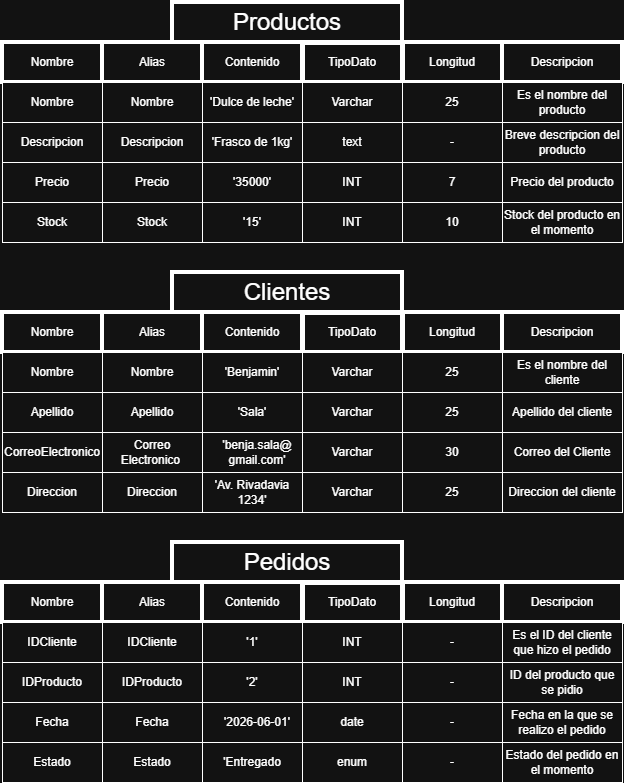

The diagram above was exported from draw.io. Its source (the exported page's mxGraphModel, read from the mxfile embedded in the PNG):
<mxGraphModel dx="1414" dy="791" grid="1" gridSize="10" guides="1" tooltips="1" connect="1" arrows="1" fold="1" page="1" pageScale="1" pageWidth="827" pageHeight="1169" background="none" math="0" shadow="0">
  <root>
    <mxCell id="0" />
    <mxCell id="1" parent="0" />
    <mxCell id="rqo2V7RQppp-1hr5v1wI-1" parent="1" style="whiteSpace=wrap;html=1;strokeWidth=4;" value="Nombre" vertex="1">
      <mxGeometry height="40" width="100" x="90" y="60" as="geometry" />
    </mxCell>
    <mxCell id="rqo2V7RQppp-1hr5v1wI-2" parent="1" style="whiteSpace=wrap;html=1;strokeWidth=4;" value="Alias" vertex="1">
      <mxGeometry height="40" width="100" x="190" y="60" as="geometry" />
    </mxCell>
    <mxCell id="rqo2V7RQppp-1hr5v1wI-3" parent="1" style="whiteSpace=wrap;html=1;strokeWidth=4;" value="Contenido" vertex="1">
      <mxGeometry height="40" width="100" x="290" y="60" as="geometry" />
    </mxCell>
    <mxCell id="rqo2V7RQppp-1hr5v1wI-4" parent="1" style="whiteSpace=wrap;html=1;strokeWidth=4;" value="Longitud" vertex="1">
      <mxGeometry height="40" width="100" x="490" y="60" as="geometry" />
    </mxCell>
    <mxCell id="rqo2V7RQppp-1hr5v1wI-5" parent="1" style="whiteSpace=wrap;html=1;strokeWidth=5;" value="TipoDato" vertex="1">
      <mxGeometry height="40" width="100" x="390" y="60" as="geometry" />
    </mxCell>
    <mxCell id="rqo2V7RQppp-1hr5v1wI-6" parent="1" style="whiteSpace=wrap;html=1;strokeWidth=4;" value="Descripcion" vertex="1">
      <mxGeometry height="40" width="120" x="590" y="60" as="geometry" />
    </mxCell>
    <mxCell id="rqo2V7RQppp-1hr5v1wI-7" parent="1" style="whiteSpace=wrap;html=1;strokeWidth=4;" value="&lt;font style=&quot;font-size: 24px;&quot;&gt;Productos&lt;/font&gt;" vertex="1">
      <mxGeometry height="40" width="230" x="260" y="20" as="geometry" />
    </mxCell>
    <mxCell id="rqo2V7RQppp-1hr5v1wI-8" parent="1" style="whiteSpace=wrap;html=1;" value="Nombre" vertex="1">
      <mxGeometry height="40" width="100" x="90" y="100" as="geometry" />
    </mxCell>
    <mxCell id="rqo2V7RQppp-1hr5v1wI-9" parent="1" style="whiteSpace=wrap;html=1;" value="Nombre" vertex="1">
      <mxGeometry height="40" width="100" x="190" y="100" as="geometry" />
    </mxCell>
    <mxCell id="rqo2V7RQppp-1hr5v1wI-10" parent="1" style="whiteSpace=wrap;html=1;" value="'Dulce de leche'" vertex="1">
      <mxGeometry height="40" width="100" x="290" y="100" as="geometry" />
    </mxCell>
    <mxCell id="rqo2V7RQppp-1hr5v1wI-11" parent="1" style="whiteSpace=wrap;html=1;" value="Varchar" vertex="1">
      <mxGeometry height="40" width="100" x="390" y="100" as="geometry" />
    </mxCell>
    <mxCell id="rqo2V7RQppp-1hr5v1wI-12" parent="1" style="whiteSpace=wrap;html=1;" value="25" vertex="1">
      <mxGeometry height="40" width="100" x="490" y="100" as="geometry" />
    </mxCell>
    <mxCell id="rqo2V7RQppp-1hr5v1wI-13" parent="1" style="whiteSpace=wrap;html=1;" value="Es el nombre del producto" vertex="1">
      <mxGeometry height="40" width="120" x="590" y="100" as="geometry" />
    </mxCell>
    <mxCell id="rqo2V7RQppp-1hr5v1wI-14" parent="1" style="whiteSpace=wrap;html=1;" value="Descripcion" vertex="1">
      <mxGeometry height="40" width="100" x="90" y="140" as="geometry" />
    </mxCell>
    <mxCell id="rqo2V7RQppp-1hr5v1wI-15" parent="1" style="whiteSpace=wrap;html=1;" value="Descripcion" vertex="1">
      <mxGeometry height="40" width="100" x="190" y="140" as="geometry" />
    </mxCell>
    <mxCell id="rqo2V7RQppp-1hr5v1wI-16" parent="1" style="whiteSpace=wrap;html=1;" value="'Frasco de 1kg'" vertex="1">
      <mxGeometry height="40" width="100" x="290" y="140" as="geometry" />
    </mxCell>
    <mxCell id="rqo2V7RQppp-1hr5v1wI-17" parent="1" style="whiteSpace=wrap;html=1;" value="text" vertex="1">
      <mxGeometry height="40" width="100" x="390" y="140" as="geometry" />
    </mxCell>
    <mxCell id="rqo2V7RQppp-1hr5v1wI-18" parent="1" style="whiteSpace=wrap;html=1;" value="-" vertex="1">
      <mxGeometry height="40" width="100" x="490" y="140" as="geometry" />
    </mxCell>
    <mxCell id="rqo2V7RQppp-1hr5v1wI-19" parent="1" style="whiteSpace=wrap;html=1;" value="Breve descripcion del producto" vertex="1">
      <mxGeometry height="40" width="120" x="590" y="140" as="geometry" />
    </mxCell>
    <mxCell id="rqo2V7RQppp-1hr5v1wI-20" parent="1" style="whiteSpace=wrap;html=1;" value="Precio" vertex="1">
      <mxGeometry height="40" width="100" x="90" y="180" as="geometry" />
    </mxCell>
    <mxCell id="rqo2V7RQppp-1hr5v1wI-21" parent="1" style="whiteSpace=wrap;html=1;" value="Precio" vertex="1">
      <mxGeometry height="40" width="100" x="190" y="180" as="geometry" />
    </mxCell>
    <mxCell id="rqo2V7RQppp-1hr5v1wI-22" parent="1" style="whiteSpace=wrap;html=1;" value="'35000'" vertex="1">
      <mxGeometry height="40" width="100" x="290" y="180" as="geometry" />
    </mxCell>
    <mxCell id="rqo2V7RQppp-1hr5v1wI-23" parent="1" style="whiteSpace=wrap;html=1;" value="7" vertex="1">
      <mxGeometry height="40" width="100" x="490" y="180" as="geometry" />
    </mxCell>
    <mxCell id="rqo2V7RQppp-1hr5v1wI-24" parent="1" style="whiteSpace=wrap;html=1;" value="INT" vertex="1">
      <mxGeometry height="40" width="100" x="390" y="180" as="geometry" />
    </mxCell>
    <mxCell id="rqo2V7RQppp-1hr5v1wI-25" parent="1" style="whiteSpace=wrap;html=1;" value="Precio del producto" vertex="1">
      <mxGeometry height="40" width="120" x="590" y="180" as="geometry" />
    </mxCell>
    <mxCell id="rqo2V7RQppp-1hr5v1wI-26" parent="1" style="whiteSpace=wrap;html=1;" value="Stock" vertex="1">
      <mxGeometry height="40" width="100" x="90" y="220" as="geometry" />
    </mxCell>
    <mxCell id="rqo2V7RQppp-1hr5v1wI-27" parent="1" style="whiteSpace=wrap;html=1;" value="Stock" vertex="1">
      <mxGeometry height="40" width="100" x="190" y="220" as="geometry" />
    </mxCell>
    <mxCell id="rqo2V7RQppp-1hr5v1wI-28" parent="1" style="whiteSpace=wrap;html=1;" value="'15'" vertex="1">
      <mxGeometry height="40" width="100" x="290" y="220" as="geometry" />
    </mxCell>
    <mxCell id="rqo2V7RQppp-1hr5v1wI-29" parent="1" style="whiteSpace=wrap;html=1;" value="10" vertex="1">
      <mxGeometry height="40" width="100" x="490" y="220" as="geometry" />
    </mxCell>
    <mxCell id="rqo2V7RQppp-1hr5v1wI-30" parent="1" style="whiteSpace=wrap;html=1;" value="INT" vertex="1">
      <mxGeometry height="40" width="100" x="390" y="220" as="geometry" />
    </mxCell>
    <mxCell id="rqo2V7RQppp-1hr5v1wI-31" parent="1" style="whiteSpace=wrap;html=1;" value="Stock del producto en el momento" vertex="1">
      <mxGeometry height="40" width="120" x="590" y="220" as="geometry" />
    </mxCell>
    <mxCell id="rqo2V7RQppp-1hr5v1wI-32" parent="1" style="whiteSpace=wrap;html=1;strokeWidth=4;" value="Nombre" vertex="1">
      <mxGeometry height="40" width="100" x="90" y="330" as="geometry" />
    </mxCell>
    <mxCell id="rqo2V7RQppp-1hr5v1wI-33" parent="1" style="whiteSpace=wrap;html=1;strokeWidth=4;" value="Alias" vertex="1">
      <mxGeometry height="40" width="100" x="190" y="330" as="geometry" />
    </mxCell>
    <mxCell id="rqo2V7RQppp-1hr5v1wI-34" parent="1" style="whiteSpace=wrap;html=1;strokeWidth=4;" value="Contenido" vertex="1">
      <mxGeometry height="40" width="100" x="290" y="330" as="geometry" />
    </mxCell>
    <mxCell id="rqo2V7RQppp-1hr5v1wI-35" parent="1" style="whiteSpace=wrap;html=1;strokeWidth=4;" value="Longitud" vertex="1">
      <mxGeometry height="40" width="100" x="490" y="330" as="geometry" />
    </mxCell>
    <mxCell id="rqo2V7RQppp-1hr5v1wI-36" parent="1" style="whiteSpace=wrap;html=1;strokeWidth=5;" value="TipoDato" vertex="1">
      <mxGeometry height="40" width="100" x="390" y="330" as="geometry" />
    </mxCell>
    <mxCell id="rqo2V7RQppp-1hr5v1wI-37" parent="1" style="whiteSpace=wrap;html=1;strokeWidth=4;" value="Descripcion" vertex="1">
      <mxGeometry height="40" width="120" x="590" y="330" as="geometry" />
    </mxCell>
    <mxCell id="rqo2V7RQppp-1hr5v1wI-38" parent="1" style="whiteSpace=wrap;html=1;strokeWidth=4;" value="&lt;font style=&quot;font-size: 24px;&quot;&gt;Clientes&lt;/font&gt;" vertex="1">
      <mxGeometry height="40" width="230" x="260" y="290" as="geometry" />
    </mxCell>
    <mxCell id="rqo2V7RQppp-1hr5v1wI-39" parent="1" style="whiteSpace=wrap;html=1;" value="Nombre" vertex="1">
      <mxGeometry height="40" width="100" x="90" y="370" as="geometry" />
    </mxCell>
    <mxCell id="rqo2V7RQppp-1hr5v1wI-40" parent="1" style="whiteSpace=wrap;html=1;" value="Nombre" vertex="1">
      <mxGeometry height="40" width="100" x="190" y="370" as="geometry" />
    </mxCell>
    <mxCell id="rqo2V7RQppp-1hr5v1wI-41" parent="1" style="whiteSpace=wrap;html=1;" value="'Benjamin'" vertex="1">
      <mxGeometry height="40" width="100" x="290" y="370" as="geometry" />
    </mxCell>
    <mxCell id="rqo2V7RQppp-1hr5v1wI-42" parent="1" style="whiteSpace=wrap;html=1;" value="Varchar" vertex="1">
      <mxGeometry height="40" width="100" x="390" y="370" as="geometry" />
    </mxCell>
    <mxCell id="rqo2V7RQppp-1hr5v1wI-43" parent="1" style="whiteSpace=wrap;html=1;" value="25" vertex="1">
      <mxGeometry height="40" width="100" x="490" y="370" as="geometry" />
    </mxCell>
    <mxCell id="rqo2V7RQppp-1hr5v1wI-44" parent="1" style="whiteSpace=wrap;html=1;" value="Es el nombre del cliente" vertex="1">
      <mxGeometry height="40" width="120" x="590" y="370" as="geometry" />
    </mxCell>
    <mxCell id="rqo2V7RQppp-1hr5v1wI-45" parent="1" style="whiteSpace=wrap;html=1;" value="Apellido" vertex="1">
      <mxGeometry height="40" width="100" x="90" y="410" as="geometry" />
    </mxCell>
    <mxCell id="rqo2V7RQppp-1hr5v1wI-46" parent="1" style="whiteSpace=wrap;html=1;" value="Apellido" vertex="1">
      <mxGeometry height="40" width="100" x="190" y="410" as="geometry" />
    </mxCell>
    <mxCell id="rqo2V7RQppp-1hr5v1wI-47" parent="1" style="whiteSpace=wrap;html=1;" value="'Sala'" vertex="1">
      <mxGeometry height="40" width="100" x="290" y="410" as="geometry" />
    </mxCell>
    <mxCell id="rqo2V7RQppp-1hr5v1wI-48" parent="1" style="whiteSpace=wrap;html=1;" value="Varchar" vertex="1">
      <mxGeometry height="40" width="100" x="390" y="410" as="geometry" />
    </mxCell>
    <mxCell id="rqo2V7RQppp-1hr5v1wI-49" parent="1" style="whiteSpace=wrap;html=1;" value="25" vertex="1">
      <mxGeometry height="40" width="100" x="490" y="410" as="geometry" />
    </mxCell>
    <mxCell id="rqo2V7RQppp-1hr5v1wI-50" parent="1" style="whiteSpace=wrap;html=1;" value="Apellido del cliente" vertex="1">
      <mxGeometry height="40" width="120" x="590" y="410" as="geometry" />
    </mxCell>
    <mxCell id="rqo2V7RQppp-1hr5v1wI-51" parent="1" style="whiteSpace=wrap;html=1;" value="&lt;font style=&quot;font-size: 12px;&quot;&gt;CorreoElectronico&lt;/font&gt;" vertex="1">
      <mxGeometry height="40" width="100" x="90" y="450" as="geometry" />
    </mxCell>
    <mxCell id="rqo2V7RQppp-1hr5v1wI-52" parent="1" style="whiteSpace=wrap;html=1;" value="Correo Electronico&amp;nbsp;" vertex="1">
      <mxGeometry height="40" width="100" x="190" y="450" as="geometry" />
    </mxCell>
    <mxCell id="rqo2V7RQppp-1hr5v1wI-53" parent="1" style="whiteSpace=wrap;html=1;" value="'benja.sala@&lt;div&gt;gmail&lt;span style=&quot;background-color: transparent; color: light-dark(rgb(0, 0, 0), rgb(255, 255, 255));&quot;&gt;.com'&lt;/span&gt;&lt;/div&gt;" vertex="1">
      <mxGeometry height="40" width="110" x="290" y="450" as="geometry" />
    </mxCell>
    <mxCell id="rqo2V7RQppp-1hr5v1wI-54" parent="1" style="whiteSpace=wrap;html=1;" value="30" vertex="1">
      <mxGeometry height="40" width="100" x="490" y="450" as="geometry" />
    </mxCell>
    <mxCell id="rqo2V7RQppp-1hr5v1wI-55" parent="1" style="whiteSpace=wrap;html=1;" value="Varchar" vertex="1">
      <mxGeometry height="40" width="100" x="390" y="450" as="geometry" />
    </mxCell>
    <mxCell id="rqo2V7RQppp-1hr5v1wI-56" parent="1" style="whiteSpace=wrap;html=1;" value="Correo del Cliente" vertex="1">
      <mxGeometry height="40" width="120" x="590" y="450" as="geometry" />
    </mxCell>
    <mxCell id="rqo2V7RQppp-1hr5v1wI-57" parent="1" style="whiteSpace=wrap;html=1;" value="Direccion" vertex="1">
      <mxGeometry height="40" width="100" x="90" y="490" as="geometry" />
    </mxCell>
    <mxCell id="rqo2V7RQppp-1hr5v1wI-58" parent="1" style="whiteSpace=wrap;html=1;" value="Direccion" vertex="1">
      <mxGeometry height="40" width="100" x="190" y="490" as="geometry" />
    </mxCell>
    <mxCell id="rqo2V7RQppp-1hr5v1wI-59" parent="1" style="whiteSpace=wrap;html=1;" value="'Av. Rivadavia 1234'" vertex="1">
      <mxGeometry height="40" width="100" x="290" y="490" as="geometry" />
    </mxCell>
    <mxCell id="rqo2V7RQppp-1hr5v1wI-60" parent="1" style="whiteSpace=wrap;html=1;" value="25" vertex="1">
      <mxGeometry height="40" width="100" x="490" y="490" as="geometry" />
    </mxCell>
    <mxCell id="rqo2V7RQppp-1hr5v1wI-61" parent="1" style="whiteSpace=wrap;html=1;" value="Varchar" vertex="1">
      <mxGeometry height="40" width="100" x="390" y="490" as="geometry" />
    </mxCell>
    <mxCell id="rqo2V7RQppp-1hr5v1wI-62" parent="1" style="whiteSpace=wrap;html=1;" value="Direccion del cliente" vertex="1">
      <mxGeometry height="40" width="120" x="590" y="490" as="geometry" />
    </mxCell>
    <mxCell id="rqo2V7RQppp-1hr5v1wI-63" parent="1" style="whiteSpace=wrap;html=1;strokeWidth=4;" value="Nombre" vertex="1">
      <mxGeometry height="40" width="100" x="90" y="600" as="geometry" />
    </mxCell>
    <mxCell id="rqo2V7RQppp-1hr5v1wI-64" parent="1" style="whiteSpace=wrap;html=1;strokeWidth=4;" value="Alias" vertex="1">
      <mxGeometry height="40" width="100" x="190" y="600" as="geometry" />
    </mxCell>
    <mxCell id="rqo2V7RQppp-1hr5v1wI-65" parent="1" style="whiteSpace=wrap;html=1;strokeWidth=4;" value="Contenido" vertex="1">
      <mxGeometry height="40" width="100" x="290" y="600" as="geometry" />
    </mxCell>
    <mxCell id="rqo2V7RQppp-1hr5v1wI-66" parent="1" style="whiteSpace=wrap;html=1;strokeWidth=4;" value="Longitud" vertex="1">
      <mxGeometry height="40" width="100" x="490" y="600" as="geometry" />
    </mxCell>
    <mxCell id="rqo2V7RQppp-1hr5v1wI-67" parent="1" style="whiteSpace=wrap;html=1;strokeWidth=5;" value="TipoDato" vertex="1">
      <mxGeometry height="40" width="100" x="390" y="600" as="geometry" />
    </mxCell>
    <mxCell id="rqo2V7RQppp-1hr5v1wI-68" parent="1" style="whiteSpace=wrap;html=1;strokeWidth=4;" value="Descripcion" vertex="1">
      <mxGeometry height="40" width="120" x="590" y="600" as="geometry" />
    </mxCell>
    <mxCell id="rqo2V7RQppp-1hr5v1wI-69" parent="1" style="whiteSpace=wrap;html=1;strokeWidth=4;" value="&lt;font style=&quot;font-size: 24px;&quot;&gt;Pedidos&lt;/font&gt;" vertex="1">
      <mxGeometry height="40" width="230" x="260" y="560" as="geometry" />
    </mxCell>
    <mxCell id="rqo2V7RQppp-1hr5v1wI-70" parent="1" style="whiteSpace=wrap;html=1;" value="IDCliente" vertex="1">
      <mxGeometry height="40" width="100" x="90" y="640" as="geometry" />
    </mxCell>
    <mxCell id="rqo2V7RQppp-1hr5v1wI-71" parent="1" style="whiteSpace=wrap;html=1;" value="IDCliente" vertex="1">
      <mxGeometry height="40" width="100" x="190" y="640" as="geometry" />
    </mxCell>
    <mxCell id="rqo2V7RQppp-1hr5v1wI-72" parent="1" style="whiteSpace=wrap;html=1;" value="'1'" vertex="1">
      <mxGeometry height="40" width="100" x="290" y="640" as="geometry" />
    </mxCell>
    <mxCell id="rqo2V7RQppp-1hr5v1wI-73" parent="1" style="whiteSpace=wrap;html=1;" value="INT" vertex="1">
      <mxGeometry height="40" width="100" x="390" y="640" as="geometry" />
    </mxCell>
    <mxCell id="rqo2V7RQppp-1hr5v1wI-74" parent="1" style="whiteSpace=wrap;html=1;" value="-" vertex="1">
      <mxGeometry height="40" width="100" x="490" y="640" as="geometry" />
    </mxCell>
    <mxCell id="rqo2V7RQppp-1hr5v1wI-75" parent="1" style="whiteSpace=wrap;html=1;" value="Es el ID del cliente que hizo el pedido" vertex="1">
      <mxGeometry height="40" width="120" x="590" y="640" as="geometry" />
    </mxCell>
    <mxCell id="rqo2V7RQppp-1hr5v1wI-76" parent="1" style="whiteSpace=wrap;html=1;" value="IDProducto" vertex="1">
      <mxGeometry height="40" width="100" x="90" y="680" as="geometry" />
    </mxCell>
    <mxCell id="rqo2V7RQppp-1hr5v1wI-77" parent="1" style="whiteSpace=wrap;html=1;" value="IDProducto" vertex="1">
      <mxGeometry height="40" width="100" x="190" y="680" as="geometry" />
    </mxCell>
    <mxCell id="rqo2V7RQppp-1hr5v1wI-78" parent="1" style="whiteSpace=wrap;html=1;" value="'2'" vertex="1">
      <mxGeometry height="40" width="100" x="290" y="680" as="geometry" />
    </mxCell>
    <mxCell id="rqo2V7RQppp-1hr5v1wI-79" parent="1" style="whiteSpace=wrap;html=1;" value="INT" vertex="1">
      <mxGeometry height="40" width="100" x="390" y="680" as="geometry" />
    </mxCell>
    <mxCell id="rqo2V7RQppp-1hr5v1wI-80" parent="1" style="whiteSpace=wrap;html=1;" value="-" vertex="1">
      <mxGeometry height="40" width="100" x="490" y="680" as="geometry" />
    </mxCell>
    <mxCell id="rqo2V7RQppp-1hr5v1wI-81" parent="1" style="whiteSpace=wrap;html=1;" value="ID del producto que se pidio" vertex="1">
      <mxGeometry height="40" width="120" x="590" y="680" as="geometry" />
    </mxCell>
    <mxCell id="rqo2V7RQppp-1hr5v1wI-82" parent="1" style="whiteSpace=wrap;html=1;" value="&lt;font style=&quot;font-size: 12px;&quot;&gt;Fecha&lt;/font&gt;" vertex="1">
      <mxGeometry height="40" width="100" x="90" y="720" as="geometry" />
    </mxCell>
    <mxCell id="rqo2V7RQppp-1hr5v1wI-83" parent="1" style="whiteSpace=wrap;html=1;" value="Fecha" vertex="1">
      <mxGeometry height="40" width="100" x="190" y="720" as="geometry" />
    </mxCell>
    <mxCell id="rqo2V7RQppp-1hr5v1wI-84" parent="1" style="whiteSpace=wrap;html=1;" value="'2026-06-01&lt;span style=&quot;background-color: transparent; color: light-dark(rgb(0, 0, 0), rgb(255, 255, 255));&quot;&gt;'&lt;/span&gt;" vertex="1">
      <mxGeometry height="40" width="110" x="290" y="720" as="geometry" />
    </mxCell>
    <mxCell id="rqo2V7RQppp-1hr5v1wI-85" parent="1" style="whiteSpace=wrap;html=1;" value="-" vertex="1">
      <mxGeometry height="40" width="100" x="490" y="720" as="geometry" />
    </mxCell>
    <mxCell id="rqo2V7RQppp-1hr5v1wI-86" parent="1" style="whiteSpace=wrap;html=1;" value="date" vertex="1">
      <mxGeometry height="40" width="100" x="390" y="720" as="geometry" />
    </mxCell>
    <mxCell id="rqo2V7RQppp-1hr5v1wI-87" parent="1" style="whiteSpace=wrap;html=1;" value="Fecha en la que se realizo el pedido" vertex="1">
      <mxGeometry height="40" width="120" x="590" y="720" as="geometry" />
    </mxCell>
    <mxCell id="rqo2V7RQppp-1hr5v1wI-88" parent="1" style="whiteSpace=wrap;html=1;" value="Estado" vertex="1">
      <mxGeometry height="40" width="100" x="90" y="760" as="geometry" />
    </mxCell>
    <mxCell id="rqo2V7RQppp-1hr5v1wI-89" parent="1" style="whiteSpace=wrap;html=1;" value="Estado" vertex="1">
      <mxGeometry height="40" width="100" x="190" y="760" as="geometry" />
    </mxCell>
    <mxCell id="rqo2V7RQppp-1hr5v1wI-90" parent="1" style="whiteSpace=wrap;html=1;" value="'Entregado" vertex="1">
      <mxGeometry height="40" width="100" x="290" y="760" as="geometry" />
    </mxCell>
    <mxCell id="rqo2V7RQppp-1hr5v1wI-91" parent="1" style="whiteSpace=wrap;html=1;" value="-" vertex="1">
      <mxGeometry height="40" width="100" x="490" y="760" as="geometry" />
    </mxCell>
    <mxCell id="rqo2V7RQppp-1hr5v1wI-92" parent="1" style="whiteSpace=wrap;html=1;" value="enum" vertex="1">
      <mxGeometry height="40" width="100" x="390" y="760" as="geometry" />
    </mxCell>
    <mxCell id="rqo2V7RQppp-1hr5v1wI-93" parent="1" style="whiteSpace=wrap;html=1;" value="Estado del pedido en el momento" vertex="1">
      <mxGeometry height="40" width="120" x="590" y="760" as="geometry" />
    </mxCell>
  </root>
</mxGraphModel>